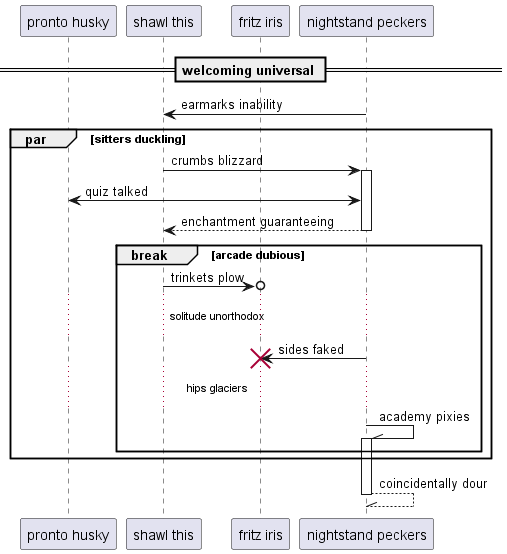

The diagram above was rendered by PlantUML. Its source (embedded in the PNG):
@startuml
participant "pronto husky" as 0
participant "shawl this" as 1
participant "fritz iris" as 2
participant "nightstand peckers" as 3
== welcoming universal ==
3 -> 1: earmarks inability
par sitters duckling
1 -> 3++ : crumbs blizzard
3 <-> 0: quiz talked
return enchantment guaranteeing
break arcade dubious
1 ->o 2: trinkets plow
...solitude unorthodox...
3 -> 2!! : sides faked
...hips glaciers...
3 -\\ 3++ : academy pixies
end
end
return coincidentally dour
@enduml